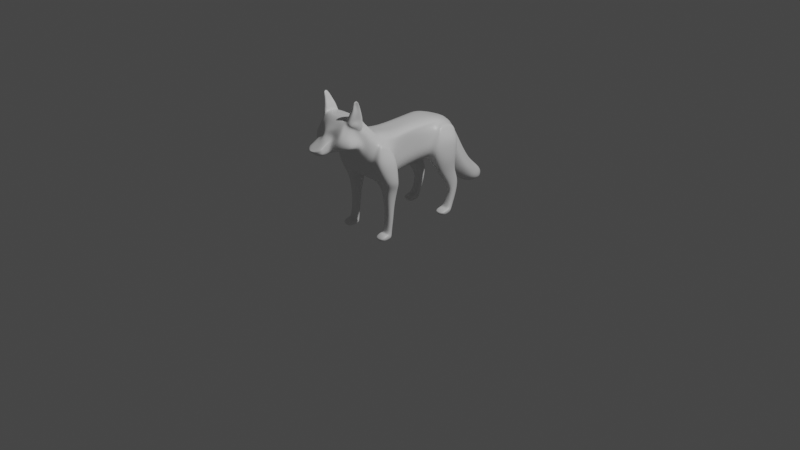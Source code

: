 # Source: nf3.blend  (saved by Blender 2.90.8; exported with 4.5.12 LTS)
import bpy
from mathutils import Matrix  # noqa: F401  (used for matrix-valued properties, if any)

bpy.ops.wm.read_factory_settings(use_empty=True)
scene = bpy.context.scene
scene.name = 'Scene'

# ---- collections
col_collection = bpy.data.collections.new('Collection'); scene.collection.children.link(col_collection)

# ---- materials (node trees are filled in below, after node groups)
mat_material = bpy.data.materials.new('Material')
mat_material.alpha_threshold = 0.0
mat_material.use_transparent_shadow = False
mat_material.line_color = (0.0, 0.0, 0.0, 1.0)

# ---- material node trees
mat_material.use_nodes = True; mat_material.node_tree.nodes.clear()
_N = mat_material.node_tree.nodes; _L = mat_material.node_tree.links
n0 = _N.new('ShaderNodeOutputMaterial'); n0.name = 'Material Output'; n0.location = (300, 300)
n1 = _N.new('ShaderNodeBsdfPrincipled'); n1.name = 'Principled BSDF'; n1.location = (10, 300)
n1.distribution = 'GGX'
n1.subsurface_method = 'BURLEY'
n1.inputs[2].default_value = 0.4
n1.inputs[3].default_value = 1.45
n1.inputs[27].default_value = (0.0, 0.0, 0.0, 1.0)
n1.inputs[28].default_value = 1.0
_L.new(n1.outputs[0], n0.inputs[0])
n0.is_active_output = True

# ---- world
world_world = bpy.data.worlds.new('World'); scene.world = world_world
world_world.use_nodes = True; world_world.node_tree.nodes.clear()
_N = world_world.node_tree.nodes; _L = world_world.node_tree.links
n0 = _N.new('ShaderNodeOutputWorld'); n0.name = 'World Output'; n0.location = (300, 300)
n1 = _N.new('ShaderNodeBackground'); n1.name = 'Background'; n1.location = (10, 300)
n1.inputs[0].default_value = (0.05088, 0.05088, 0.05088, 1.0)
_L.new(n1.outputs[0], n0.inputs[0])
n0.is_active_output = True
world_world.color = (0.05088, 0.05088, 0.05088)
world_world.use_sun_shadow = False
world_world.sun_shadow_jitter_overblur = 0.0

# ---- cameras
cam_camera = bpy.data.cameras.new('Camera')
cam_camera.clip_end = 100.0
cam_camera.ortho_scale = 7.314

# ---- lights
light_light = bpy.data.lights.new('Light', 'POINT')
light_light.transmission_factor = 0.0
light_light.energy = 1000.0
light_light.shadow_soft_size = 0.1
light_light.shadow_maximum_resolution = 0.006
light_light.use_absolute_resolution = True

# ---- meshes
me_cube = bpy.data.meshes.new('Cube')
me_cube.from_pydata([(0.4503, -0.7442, 0.9215), (0.4204, -0.7346, -1.026), (0.4192, -1.21, 1.006), (0.0, -0.7346, -1.053), (0.0, -1.21, 1.006), (0.0, -1.115, -1.016), (0.0, -0.7442, 0.9215), (0.3668, 0.05267, 0.9812), (0.3369, 0.02398, -0.9659), (0.0, 0.02398, -0.9931), (0.0, 0.05267, 0.9812), (0.421, 0.9848, 0.9822), (0.0, 0.9276, -0.676), (0.0, 0.8894, 1.021), (0.513, 1.633, 0.9613), (0.0, 1.633, 0.9613), (0.08685, 2.417, 0.6824), (0.4409, 2.284, -0.7746), (0.0, 2.284, -0.7746), (0.0, 2.417, 0.6824), (0.519, -1.744, 1.136), (0.0, -1.744, 1.136), (0.0, -1.991, -0.8291), (0.5572, -2.152, 1.523), (0.4076, -2.38, -0.4908), (0.0, -2.152, 1.523), (0.0, -2.38, -0.4908), (0.5386, -2.374, 1.751), (0.3062, -2.812, 0.2544), (0.0, -2.374, 1.751), (0.0, -2.812, 0.2544), (0.5368, -2.587, 2.059), (0.3597, -3.075, 0.581), (0.0, -2.587, 2.059), (0.0, -3.075, 0.581), (0.4387, -3.342, 2.146), (0.3479, -3.513, 0.8014), (0.0, -3.342, 2.146), (0.0, -3.513, 0.85), (0.3955, -3.589, 1.853), (0.3167, -3.668, 0.8091), (0.0, -3.704, 1.853), (0.0, -3.668, 0.8091), (0.2221, -3.82, 0.7797), (0.0, -3.914, 1.651), (0.0, -3.82, 0.7797), (0.1697, -3.937, 0.7557), (0.0, -3.997, 1.455), (0.0, -3.937, 0.7557), (0.1942, -4.134, 1.284), (0.1637, -4.087, 0.7254), (0.0, -4.134, 1.284), (0.0, -4.087, 0.7254), (0.1921, -4.305, 1.175), (0.1392, -4.264, 0.7088), (0.0, -4.305, 1.175), (0.0, -4.264, 0.7088), (0.1921, -4.434, 1.097), (0.1235, -4.421, 0.7966), (0.0, -4.434, 1.097), (0.0, -4.421, 0.7966), (0.02842, -4.598, 1.004), (0.01363, -4.591, 0.9435), (0.0, -4.598, 1.004), (0.0, -4.591, 0.9435), (0.1098, 2.595, 0.5109), (0.1307, 2.396, -0.602), (0.0, 2.396, -0.602), (0.0, 2.595, 0.5109), (0.1098, 2.889, 0.2054), (0.1307, 2.412, -1.013), (0.0, 2.412, -1.013), (0.0, 2.889, 0.2054), (0.1098, 3.212, -0.3603), (0.1307, 2.668, -1.416), (0.0, 2.668, -1.416), (0.0, 3.212, -0.3603), (0.1098, 3.534, -0.9654), (0.1307, 2.961, -1.983), (0.0, 2.961, -1.983), (0.0, 3.534, -0.9654), (0.1098, 3.904, -1.556), (0.1307, 3.303, -2.363), (0.0, 3.303, -2.363), (0.0, 3.904, -1.556), (0.1098, 4.336, -1.98), (0.1307, 3.782, -2.739), (0.0, 3.782, -2.739), (0.0, 4.336, -1.98), (0.1098, 4.726, -2.331), (0.1307, 4.268, -2.927), (0.0, 4.268, -2.927), (0.0, 4.726, -2.331), (0.08627, 4.835, -2.743), (0.1029, 4.73, -2.845), (0.0, 4.73, -2.845), (0.0, 4.835, -2.743), (0.7296, -0.7418, 0.4347), (0.7296, -0.7394, -0.05209), (0.7296, -0.737, -0.5389), (0.9524, -1.22, 0.02295), (0.8936, -2.352, 1.067), (0.8873, -2.467, 0.688), (0.803, -2.505, 0.242), (0.6461, 0.0455, 0.4945), (0.6461, 0.03833, 0.007677), (0.6461, 0.03116, -0.4791), (0.3953, 2.312, -0.5543), (0.8549, -2.216, -0.3186), (0.7933, -2.483, 1.377), (0.8128, -2.593, 1.003), (0.7657, -2.702, 0.6286), (0.6715, -3.258, 1.778), (0.7413, -3.427, 1.498), (1.049, -3.414, 0.935), (0.7669, -2.768, 1.477), (0.713, -2.799, 1.264), (0.9692, -2.869, 0.8714), (0.7106, -3.58, 1.592), (0.7682, -3.686, 1.331), (0.7185, -3.661, 0.9346), (0.6428, -3.775, 1.433), (0.6206, -3.854, 1.216), (0.4907, -3.796, 0.8861), (0.3437, -3.866, 1.28), (0.3642, -3.954, 1.105), (0.3301, -3.952, 0.8507), (0.3355, -4.122, 1.144), (0.3489, -4.111, 1.005), (0.3229, -4.091, 0.8205), (0.3437, -4.295, 1.059), (0.358, -4.284, 0.9421), (0.3301, -4.274, 0.8254), (0.3437, -4.431, 1.022), (0.3437, -4.428, 0.9469), (0.3301, -4.424, 0.8718), (0.1343, -4.597, 0.9839), (0.1217, -4.595, 0.9676), (0.1001, -4.593, 0.9555), (0.0, -4.597, 0.9828), (0.0, -4.595, 0.9708), (0.0, -4.593, 0.9555), (0.3858, 2.545, 0.2326), (0.3858, 2.495, -0.04555), (0.3858, 2.44, -0.4676), (0.3858, 2.77, -0.09914), (0.4601, 2.65, -0.4036), (0.3858, 2.531, -0.7081), (0.3858, 3.391, -1.22), (0.4842, 3.247, -1.474), (0.3858, 3.104, -1.728), (0.3858, 3.076, -0.6241), (0.4601, 2.94, -0.888), (0.3858, 2.804, -1.152), (0.3858, 3.754, -1.758), (0.4842, 3.603, -1.959), (0.3858, 3.453, -2.161), (0.3858, 4.197, -2.17), (0.422, 4.059, -2.36), (0.3858, 3.921, -2.549), (0.3858, 4.612, -2.48), (0.422, 4.497, -2.629), (0.3858, 4.383, -2.778), (0.1326, 4.808, -2.768), (0.1434, 4.782, -2.794), (0.1384, 4.756, -2.819), (0.0, 4.808, -2.768), (0.0, 4.782, -2.794), (0.0, 4.756, -2.819), (0.7296, -0.743, 0.6781), (0.73, -2.267, 1.319), (0.6461, 0.04909, 0.7379), (0.8211, 2.18, 0.6135), (0.6461, -2.429, 1.564), (0.6461, -3.352, 1.951), (0.6461, -2.58, 1.652), (0.6461, -3.584, 1.722), (0.3301, -3.807, 1.367), (0.3229, -4.128, 1.214), (0.3301, -4.3, 1.117), (0.3301, -4.433, 1.06), (0.1201, -4.597, 0.9927), (0.0, -4.597, 0.9921), (0.3858, 2.57, 0.3717), (0.3858, 2.829, 0.05311), (0.3858, 3.462, -1.093), (0.3858, 3.144, -0.4922), (0.3858, 3.829, -1.657), (0.3255, 4.266, -2.075), (0.3255, 4.669, -2.406), (0.113, 4.822, -2.755), (0.0, 4.822, -2.755), (0.6732, -1.115, -0.9885), (0.9144, 0.8798, -0.2313), (0.6857, 0.9276, -0.6487), (0.7089, 2.317, -0.4104), (0.8564, -1.536, 0.7409), (0.7714, 1.411, 0.7247), (0.9155, 1.052, 0.1766), (0.7714, 1.633, 0.7606), (0.8868, -1.172, -0.4876), (0.8867, -1.928, 0.8812), (0.631, -1.991, -0.8291), (0.9615, -1.383, 0.4761), (0.7351, 2.317, 0.3086), (0.0, -2.964, 2.103), (0.898, 1.262, 0.5558), (0.0, -3.294, 0.7155), (0.3976, -3.294, 0.7155), (0.7042, 2.35, -0.04611), (0.9923, -2.093, 0.7215), (0.9623, -2.317, 0.1919), (1.316, -1.172, -0.4876), (1.316, -1.115, -0.9885), (1.232, 0.8798, -0.2313), (1.232, 0.9276, -0.6487), (1.363, 1.633, -0.2432), (1.363, 1.633, -0.8615), (1.232, 2.317, -0.4104), (1.232, 2.284, -0.7746), (1.316, -2.216, -0.3186), (1.316, -1.991, -0.8291), (1.075, -1.604, 0.6583), (1.144, -1.451, 0.4761), (1.275, -1.22, 0.02295), (0.9913, 1.411, 0.6606), (1.06, 1.262, 0.5558), (1.191, 1.052, 0.1766), (0.9913, 1.633, 0.6965), (1.06, 1.633, 0.5726), (1.321, 1.633, 0.2029), (0.9913, 2.18, 0.5493), (1.06, 2.317, 0.3086), (1.191, 2.35, -0.04611), (1.075, -1.928, 0.7985), (1.144, -2.093, 0.7215), (1.275, -2.317, 0.1919), (0.5553, -2.964, 2.103), (1.049, -3.186, 0.9347), (0.7609, -3.125, 1.409), (0.6795, -3.013, 1.664), (0.6843, -0.7436, 0.7998), (0.7626, -1.373, 0.8733), (0.6564, -2.209, 1.421), (0.6008, 0.05088, 0.8596), (0.7068, 1.233, 0.8789), (0.726, 1.633, 0.8474), (0.5168, 2.298, 0.6344), (0.724, -1.836, 1.009), (0.5674, -2.401, 1.658), (0.579, -3.361, 2.049), (0.6461, -2.588, 1.964), (0.6007, -3.587, 1.788), (0.2894, -4.131, 1.249), (0.2942, -4.302, 1.146), (0.2942, -4.434, 1.078), (0.1047, -4.598, 1.001), (0.0, -4.598, 0.9979), (0.3858, 2.583, 0.4413), (0.2532, 2.859, 0.1292), (0.2667, 3.498, -1.029), (0.2326, 3.178, -0.4263), (0.2873, 3.866, -1.606), (0.2784, 4.301, -2.028), (0.2784, 4.697, -2.368), (0.09795, 4.828, -2.749), (0.0, 4.828, -2.749), (0.6461, -2.988, 2.175), (0.7805, -3.331, 1.951), (0.7611, -3.258, 1.841), (0.8264, -2.67, 1.652), (0.7611, -2.768, 1.54), (0.7611, -3.013, 1.727), (0.8382, -3.335, 2.049), (0.8382, -2.624, 1.964), (0.7919, -3.012, 1.91), (0.7359, -2.988, 2.006), (0.6366, -2.681, 2.263), (0.8671, -2.696, 2.225), (0.6495, -2.994, 2.304), (0.6262, -3.284, 2.334), (0.8003, -2.994, 2.28), (0.8878, -3.256, 2.292), (0.7405, -2.765, 2.457), (0.8818, -2.79, 2.434), (0.7534, -3.012, 2.498), (0.725, -3.216, 2.512), (0.815, -3.012, 2.488), (0.8975, -3.2, 2.484), (0.7921, -3.066, 2.709), (0.7899, -3.198, 2.702), (0.829, -3.066, 2.703), (0.9064, -3.178, 2.683), (0.8855, -2.982, 2.827), (0.9028, -2.987, 2.824), (0.8706, -3.061, 2.884), (0.8549, -3.164, 2.834), (0.9191, -3.061, 2.869), (0.9033, -3.149, 2.826), (0.7771, -1.125, -1.249), (0.7771, -1.793, -1.19), (1.21, -1.125, -1.249), (1.21, -1.793, -1.19), (0.8487, -1.288, -1.957), (0.8487, -1.687, -1.913), (1.141, -1.288, -1.957), (1.141, -1.687, -1.913), (0.8487, -1.35, -2.512), (0.8487, -1.653, -2.458), (1.141, -1.35, -2.512), (1.141, -1.653, -2.458), (0.8487, -1.452, -3.082), (0.8487, -1.707, -2.98), (1.141, -1.452, -3.082), (1.141, -1.707, -2.98), (0.786, -1.497, -3.33), (0.786, -1.784, -3.116), (1.204, -1.497, -3.33), (1.204, -1.784, -3.116), (0.786, -1.625, -3.391), (0.786, -1.911, -3.082), (1.204, -1.625, -3.391), (1.204, -1.911, -3.082), (0.786, -2.064, -3.382), (0.786, -2.128, -3.241), (1.204, -2.064, -3.382), (1.204, -2.128, -3.241), (0.0, 1.616, -0.8843), (0.6267, 1.635, -0.8601), (0.8174, 1.209, -1.266), (0.8174, 2.161, -1.399), (1.163, 1.209, -1.266), (1.237, 1.803, -1.388), (1.163, 2.161, -1.399), (0.7434, 1.805, -1.386), (0.8319, 1.889, -2.114), (0.8319, 2.466, -1.921), (1.124, 1.889, -2.114), (1.187, 2.164, -1.989), (1.124, 2.466, -1.921), (0.7692, 2.166, -1.988), (0.8307, 1.923, -2.544), (0.8307, 2.292, -2.543), (1.123, 1.923, -2.544), (1.186, 2.094, -2.587), (1.123, 2.292, -2.543), (0.7681, 2.096, -2.586), (0.83, 1.783, -2.962), (0.83, 2.113, -2.96), (1.122, 1.783, -2.962), (1.185, 1.923, -3.013), (1.122, 2.113, -2.96), (0.7674, 1.925, -3.011), (0.7671, 1.694, -3.098), (0.7671, 1.948, -3.3), (1.185, 1.694, -3.098), (1.226, 1.806, -3.137), (1.185, 1.948, -3.3), (0.7254, 1.807, -3.136), (0.7669, 1.544, -3.08), (0.7669, 1.804, -3.375), (1.184, 1.544, -3.08), (1.226, 1.662, -3.164), (1.184, 1.804, -3.375), (0.7251, 1.663, -3.163), (0.7663, 1.336, -3.191), (0.7663, 1.445, -3.381), (1.184, 1.336, -3.191), (1.226, 1.337, -3.26), (1.184, 1.445, -3.381), (0.7246, 1.338, -3.259), (0.0, -1.477, 1.071), (0.4691, -1.477, 1.071), (0.0, -1.553, -0.9361), (0.8716, -1.732, 0.811), (1.446, -1.553, -0.9088), (1.446, -1.694, -0.4031), (1.405, -1.769, 0.1074), (1.144, -1.772, 0.5988), (1.075, -1.766, 0.7284), (0.7433, -1.605, 0.9411), (0.6972, -1.459, -1.219), (1.29, -1.459, -1.219), (0.786, -1.487, -1.935), (1.204, -1.487, -1.935), (0.786, -1.502, -2.485), (1.204, -1.502, -2.485), (0.786, -1.58, -3.031), (1.204, -1.58, -3.031), (0.7443, -1.64, -3.223), (1.245, -1.64, -3.223), (0.7443, -1.768, -3.236), (1.245, -1.768, -3.236), (0.7443, -2.096, -3.311), (1.245, -2.096, -3.311), (0.6521, -1.553, -0.9088), (0.5783, -3.719, 1.542), (0.2942, -3.81, 1.411), (0.1169, -3.881, 1.455), (0.1871, -3.798, 1.651), (0.3165, -3.725, 1.597), (0.8188, -2.882, 2.69), (0.9042, -2.896, 2.676)], [], [(3, 1, 192, 5), (241, 0, 2, 242), (99, 1, 8, 106), (372, 371, 21, 20), (0, 6, 4, 2), (8, 9, 12, 194), (1, 3, 9, 8), (6, 0, 7, 10), (13, 11, 14, 15), (106, 8, 194, 193), (10, 7, 11, 13), (15, 14, 16, 19), (107, 17, 66, 144), (20, 21, 25, 23), (373, 395, 202, 22), (380, 372, 20, 248), (23, 25, 29, 27), (248, 20, 23, 243), (22, 202, 24, 26), (30, 28, 32, 34), (243, 23, 27, 249), (26, 24, 28, 30), (207, 208, 36, 38), (27, 29, 33, 31), (249, 27, 31, 251), (38, 36, 40, 42), (237, 205, 37, 35), (267, 237, 35, 250), (39, 41, 44, 399), (35, 37, 41, 39), (250, 35, 39, 252), (399, 44, 47, 398), (252, 39, 399, 400), (42, 40, 43, 45), (398, 47, 51, 49), (45, 43, 46, 48), (52, 50, 54, 56), (397, 398, 49, 253), (48, 46, 50, 52), (56, 54, 58, 60), (49, 51, 55, 53), (253, 49, 53, 254), (255, 57, 61, 256), (53, 55, 59, 57), (254, 53, 57, 255), (256, 61, 63, 257), (60, 58, 62, 64), (57, 59, 63, 61), (66, 67, 71, 70), (19, 16, 65, 68), (17, 18, 67, 66), (72, 69, 73, 76), (144, 66, 70, 147), (68, 65, 69, 72), (76, 73, 77, 80), (70, 71, 75, 74), (147, 70, 74, 153), (80, 77, 81, 84), (74, 75, 79, 78), (153, 74, 78, 150), (82, 83, 87, 86), (78, 79, 83, 82), (150, 78, 82, 156), (86, 87, 91, 90), (156, 82, 86, 159), (84, 81, 85, 88), (90, 91, 95, 94), (159, 86, 90, 162), (88, 85, 89, 92), (266, 96, 93, 265), (162, 90, 94, 165), (92, 89, 93, 96), (189, 160, 163, 190), (160, 161, 164, 163), (161, 162, 165, 164), (95, 168, 165, 94), (168, 167, 164, 165), (167, 166, 163, 164), (188, 157, 160, 189), (157, 158, 161, 160), (158, 159, 162, 161), (187, 154, 157, 188), (154, 155, 158, 157), (155, 156, 159, 158), (185, 148, 154, 187), (148, 149, 155, 154), (149, 150, 156, 155), (186, 151, 148, 185), (151, 152, 149, 148), (152, 153, 150, 149), (184, 145, 151, 186), (145, 146, 152, 151), (146, 147, 153, 152), (183, 142, 145, 184), (142, 143, 146, 145), (143, 144, 147, 146), (62, 138, 141, 64), (138, 137, 140, 141), (137, 136, 139, 140), (54, 132, 135, 58), (132, 131, 134, 135), (131, 130, 133, 134), (58, 135, 138, 62), (135, 134, 137, 138), (134, 133, 136, 137), (50, 129, 132, 54), (129, 128, 131, 132), (128, 127, 130, 131), (46, 126, 129, 50), (126, 125, 128, 129), (125, 124, 127, 128), (43, 123, 126, 46), (123, 122, 125, 126), (122, 121, 124, 125), (40, 120, 123, 43), (120, 119, 122, 123), (119, 118, 121, 122), (36, 114, 120, 40), (114, 113, 119, 120), (113, 112, 118, 119), (208, 238, 114, 36), (238, 239, 113, 114), (239, 240, 112, 113), (28, 111, 117, 32), (111, 110, 116, 117), (110, 109, 115, 116), (24, 103, 111, 28), (103, 102, 110, 111), (102, 101, 109, 110), (202, 108, 103, 24), (108, 211, 102, 103), (211, 210, 101, 102), (17, 107, 195), (172, 204, 142, 183), (204, 209, 143, 142), (209, 107, 144, 143), (171, 104, 206, 197), (104, 105, 198, 206), (105, 106, 193, 198), (169, 97, 104, 171), (97, 98, 105, 104), (98, 99, 106, 105), (1, 99, 200, 192), (99, 98, 100, 200), (98, 97, 203, 100), (241, 169, 171, 244), (244, 171, 197, 245), (245, 197, 199, 246), (247, 172, 183, 258), (246, 199, 172, 247), (258, 183, 184, 259), (259, 184, 186, 261), (261, 186, 185, 260), (260, 185, 187, 262), (262, 187, 188, 263), (263, 188, 189, 264), (264, 189, 190, 265), (166, 191, 190, 163), (136, 181, 182, 139), (130, 179, 180, 133), (133, 180, 181, 136), (127, 178, 179, 130), (124, 177, 178, 127), (121, 396, 177, 124), (118, 176, 396, 121), (112, 174, 176, 118), (240, 115, 271, 272), (109, 173, 175, 115), (101, 170, 173, 109), (210, 201, 170, 101), (97, 169, 196, 203), (107, 209, 195), (201, 210, 235, 234), (206, 198, 227, 226), (374, 201, 234, 379), (195, 209, 233, 218), (17, 195, 218, 219), (197, 206, 226, 225), (172, 199, 228, 231), (209, 204, 232, 233), (200, 100, 224, 212), (199, 197, 225, 228), (214, 215, 217, 216), (216, 217, 219, 218), (375, 376, 220, 221), (376, 377, 236, 220), (377, 378, 235, 236), (228, 229, 232, 231), (229, 230, 233, 232), (230, 216, 218, 233), (225, 226, 229, 228), (226, 227, 230, 229), (227, 214, 216, 230), (378, 379, 234, 235), (198, 193, 214, 227), (108, 202, 221, 220), (210, 211, 236, 235), (395, 192, 299, 381), (211, 108, 220, 236), (192, 200, 212, 213), (203, 196, 222, 223), (193, 194, 215, 214), (100, 203, 223, 224), (204, 172, 231, 232), (115, 175, 270, 271), (116, 115, 240, 239), (117, 116, 239, 238), (32, 117, 238, 208), (251, 31, 237, 267), (31, 33, 205, 237), (34, 32, 208, 207), (175, 251, 274, 270), (89, 264, 265, 93), (85, 263, 264, 89), (81, 262, 263, 85), (77, 260, 262, 81), (73, 261, 260, 77), (69, 259, 261, 73), (65, 258, 259, 69), (14, 246, 247, 16), (16, 247, 258, 65), (11, 245, 246, 14), (7, 244, 245, 11), (0, 241, 244, 7), (191, 266, 265, 190), (181, 256, 257, 182), (179, 254, 255, 180), (180, 255, 256, 181), (178, 253, 254, 179), (177, 397, 253, 178), (176, 252, 400, 396), (174, 250, 252, 176), (174, 112, 269, 268), (173, 249, 251, 175), (170, 243, 249, 173), (201, 248, 243, 170), (374, 380, 248, 201), (169, 241, 242, 196), (272, 275, 268, 269), (271, 270, 275, 272), (270, 274, 276, 275), (275, 276, 273, 268), (112, 240, 272, 269), (276, 274, 278, 281), (274, 251, 277, 278), (250, 174, 268, 273), (281, 278, 284, 287), (280, 282, 288, 286), (273, 276, 281, 282), (251, 267, 279, 277), (267, 250, 280, 279), (250, 273, 282, 280), (285, 286, 290, 289), (288, 287, 291, 292), (277, 279, 285, 283), (282, 281, 287, 288), (279, 280, 286, 285), (278, 277, 283, 284), (291, 402, 294, 297), (290, 292, 298, 296), (284, 283, 401, 402), (286, 288, 292, 290), (287, 284, 402, 291), (283, 285, 289, 401), (295, 296, 298, 297), (293, 295, 297, 294), (401, 289, 295, 293), (292, 291, 297, 298), (289, 290, 296, 295), (402, 401, 293, 294), (299, 301, 305, 303), (375, 221, 302, 382), (221, 202, 300, 302), (192, 213, 301, 299), (306, 304, 308, 310), (382, 302, 306, 384), (302, 300, 304, 306), (381, 299, 303, 383), (307, 309, 313, 311), (383, 303, 307, 385), (303, 305, 309, 307), (384, 306, 310, 386), (388, 314, 318, 390), (386, 310, 314, 388), (310, 308, 312, 314), (385, 307, 311, 387), (318, 316, 320, 322), (314, 312, 316, 318), (387, 311, 315, 389), (311, 313, 317, 315), (319, 321, 325, 323), (389, 315, 319, 391), (315, 317, 321, 319), (390, 318, 322, 392), (393, 323, 325, 394), (392, 322, 326, 394), (322, 320, 324, 326), (391, 319, 323, 393), (194, 12, 327, 328), (328, 327, 18, 17), (219, 217, 332, 333), (215, 194, 329, 331), (333, 332, 338, 339), (334, 330, 336, 340), (194, 328, 334, 329), (217, 215, 331, 332), (17, 219, 333, 330), (328, 17, 330, 334), (336, 339, 345, 342), (338, 337, 343, 344), (331, 329, 335, 337), (329, 334, 340, 335), (332, 331, 337, 338), (330, 333, 339, 336), (343, 341, 347, 349), (345, 344, 350, 351), (340, 336, 342, 346), (339, 338, 344, 345), (337, 335, 341, 343), (335, 340, 346, 341), (348, 351, 357, 354), (350, 349, 355, 356), (341, 346, 352, 347), (344, 343, 349, 350), (342, 345, 351, 348), (346, 342, 348, 352), (353, 358, 364, 359), (355, 353, 359, 361), (352, 348, 354, 358), (351, 350, 356, 357), (349, 347, 353, 355), (347, 352, 358, 353), (364, 360, 366, 370), (360, 363, 369, 366), (356, 355, 361, 362), (354, 357, 363, 360), (358, 354, 360, 364), (357, 356, 362, 363), (366, 369, 368, 370), (365, 370, 368, 367), (363, 362, 368, 369), (361, 359, 365, 367), (359, 364, 370, 365), (362, 361, 367, 368), (320, 391, 393, 324), (321, 392, 394, 325), (324, 393, 394, 326), (317, 390, 392, 321), (316, 389, 391, 320), (312, 387, 389, 316), (308, 385, 387, 312), (309, 386, 388, 313), (313, 388, 390, 317), (305, 384, 386, 309), (304, 383, 385, 308), (300, 381, 383, 304), (301, 382, 384, 305), (213, 375, 382, 301), (196, 242, 380, 374), (202, 395, 381, 300), (223, 222, 379, 378), (224, 223, 378, 377), (212, 224, 377, 376), (213, 212, 376, 375), (196, 374, 379, 222), (242, 2, 372, 380), (5, 192, 395, 373), (2, 4, 371, 372), (396, 400, 397, 177), (400, 399, 398, 397)])
_uv = me_cube.uv_layers.new(name='UVMap')
_uv.uv.foreach_set('vector', [0.25, 0.5, 0.375, 0.5, 0.375, 0.75, 0.25, 0.75, 0.6094, 0.5, 0.625, 0.5, 0.625, 0.75, 0.6094, 0.75, 0.4375, 0.5, 0.375, 0.5, 0.375, 0.5, 0.4375, 0.5, 0.625, 0.75, 0.75, 0.75, 0.75, 0.75, 0.625, 0.75, 0.625, 0.5, 0.75, 0.5, 0.75, 0.75, 0.625, 0.75, 0.375, 0.5, 0.25, 0.5, 0.25, 0.5, 0.375, 0.5, 0.375, 0.5, 0.25, 0.5, 0.25, 0.5, 0.375, 0.5, 0.75, 0.5, 0.625, 0.5, 0.625, 0.5, 0.75, 0.5, 0.75, 0.5, 0.625, 0.5, 0.625, 0.5, 0.75, 0.5, 0.4375, 0.5, 0.375, 0.5, 0.375, 0.5, 0.4375, 0.5, 0.75, 0.5, 0.625, 0.5, 0.625, 0.5, 0.75, 0.5, 0.75, 0.5, 0.625, 0.5, 0.625, 0.5, 0.75, 0.5, 0.4375, 0.5, 0.375, 0.5, 0.375, 0.5, 0.4375, 0.5, 0.625, 0.75, 0.75, 0.75, 0.75, 0.75, 0.625, 0.75, 0.25, 0.75, 0.375, 0.75, 0.375, 0.75, 0.25, 0.75, 0.6094, 0.75, 0.625, 0.75, 0.625, 0.75, 0.6094, 0.75, 0.625, 0.75, 0.75, 0.75, 0.75, 0.75, 0.625, 0.75, 0.6094, 0.75, 0.625, 0.75, 0.625, 0.75, 0.6094, 0.75, 0.25, 0.75, 0.375, 0.75, 0.375, 0.75, 0.25, 0.75, 0.25, 0.75, 0.375, 0.75, 0.375, 0.75, 0.25, 0.75, 0.6094, 0.75, 0.625, 0.75, 0.625, 0.75, 0.6094, 0.75, 0.25, 0.75, 0.375, 0.75, 0.375, 0.75, 0.25, 0.75, 0.25, 0.75, 0.375, 0.75, 0.375, 0.75, 0.25, 0.75, 0.625, 0.75, 0.75, 0.75, 0.75, 0.75, 0.625, 0.75, 0.6094, 0.75, 0.625, 0.75, 0.625, 0.75, 0.6094, 0.75, 0.25, 0.75, 0.375, 0.75, 0.375, 0.75, 0.25, 0.75, 0.625, 0.75, 0.75, 0.75, 0.75, 0.75, 0.625, 0.75, 0.6094, 0.75, 0.625, 0.75, 0.625, 0.75, 0.6094, 0.75, 0.625, 0.75, 0.75, 0.75, 0.75, 0.75, 0.625, 0.75, 0.625, 0.75, 0.75, 0.75, 0.75, 0.75, 0.625, 0.75, 0.6094, 0.75, 0.625, 0.75, 0.625, 0.75, 0.6094, 0.75, 0.625, 0.75, 0.75, 0.75, 0.75, 0.75, 0.625, 0.75, 0.6094, 0.75, 0.625, 0.75, 0.625, 0.75, 0.6094, 0.75, 0.25, 0.75, 0.375, 0.75, 0.375, 0.75, 0.25, 0.75, 0.625, 0.75, 0.75, 0.75, 0.75, 0.75, 0.625, 0.75, 0.25, 0.75, 0.375, 0.75, 0.375, 0.75, 0.25, 0.75, 0.25, 0.75, 0.375, 0.75, 0.375, 0.75, 0.25, 0.75, 0.6094, 0.75, 0.625, 0.75, 0.625, 0.75, 0.6094, 0.75, 0.25, 0.75, 0.375, 0.75, 0.375, 0.75, 0.25, 0.75, 0.25, 0.75, 0.375, 0.75, 0.375, 0.75, 0.25, 0.75, 0.625, 0.75, 0.75, 0.75, 0.75, 0.75, 0.625, 0.75, 0.6094, 0.75, 0.625, 0.75, 0.625, 0.75, 0.6094, 0.75, 0.6094, 0.75, 0.625, 0.75, 0.625, 0.75, 0.6094, 0.75, 0.625, 0.75, 0.75, 0.75, 0.75, 0.75, 0.625, 0.75, 0.6094, 0.75, 0.625, 0.75, 0.625, 0.75, 0.6094, 0.75, 0.6094, 0.75, 0.625, 0.75, 0.625, 0.875, 0.6094, 0.875, 0.25, 0.75, 0.375, 0.75, 0.375, 0.75, 0.25, 0.75, 0.625, 0.75, 0.75, 0.75, 0.75, 0.75, 0.625, 0.75, 0.375, 0.5, 0.25, 0.5, 0.25, 0.5, 0.375, 0.5, 0.75, 0.5, 0.625, 0.5, 0.625, 0.5, 0.75, 0.5, 0.375, 0.5, 0.25, 0.5, 0.25, 0.5, 0.375, 0.5, 0.75, 0.5, 0.625, 0.5, 0.625, 0.5, 0.75, 0.5, 0.4375, 0.5, 0.375, 0.5, 0.375, 0.5, 0.4375, 0.5, 0.75, 0.5, 0.625, 0.5, 0.625, 0.5, 0.75, 0.5, 0.75, 0.5, 0.625, 0.5, 0.625, 0.5, 0.75, 0.5, 0.375, 0.5, 0.25, 0.5, 0.25, 0.5, 0.375, 0.5, 0.4375, 0.5, 0.375, 0.5, 0.375, 0.5, 0.4375, 0.5, 0.75, 0.5, 0.625, 0.5, 0.625, 0.5, 0.75, 0.5, 0.375, 0.5, 0.25, 0.5, 0.25, 0.5, 0.375, 0.5, 0.4375, 0.5, 0.375, 0.5, 0.375, 0.5, 0.4375, 0.5, 0.375, 0.5, 0.25, 0.5, 0.25, 0.5, 0.375, 0.5, 0.375, 0.5, 0.25, 0.5, 0.25, 0.5, 0.375, 0.5, 0.4375, 0.5, 0.375, 0.5, 0.375, 0.5, 0.4375, 0.5, 0.375, 0.5, 0.25, 0.5, 0.25, 0.5, 0.375, 0.5, 0.4375, 0.5, 0.375, 0.5, 0.375, 0.5, 0.4375, 0.5, 0.75, 0.5, 0.625, 0.5, 0.625, 0.5, 0.75, 0.5, 0.375, 0.5, 0.25, 0.5, 0.25, 0.5, 0.375, 0.5, 0.4375, 0.5, 0.375, 0.5, 0.375, 0.5, 0.4375, 0.5, 0.75, 0.5, 0.625, 0.5, 0.625, 0.5, 0.75, 0.5, 0.6094, 0.375, 0.625, 0.375, 0.625, 0.5, 0.6094, 0.5, 0.4375, 0.5, 0.375, 0.5, 0.375, 0.5, 0.4375, 0.5, 0.75, 0.5, 0.625, 0.5, 0.625, 0.5, 0.75, 0.5, 0.5938, 0.5, 0.5625, 0.5, 0.5625, 0.5, 0.5938, 0.5, 0.5625, 0.5, 0.5, 0.5, 0.5, 0.5, 0.5625, 0.5, 0.5, 0.5, 0.4375, 0.5, 0.4375, 0.5, 0.5, 0.5, 0.375, 0.375, 0.4375, 0.375, 0.4375, 0.5, 0.375, 0.5, 0.4375, 0.375, 0.5, 0.375, 0.5, 0.5, 0.4375, 0.5, 0.5, 0.375, 0.5625, 0.375, 0.5625, 0.5, 0.5, 0.5, 0.5938, 0.5, 0.5625, 0.5, 0.5625, 0.5, 0.5938, 0.5, 0.5625, 0.5, 0.5, 0.5, 0.5, 0.5, 0.5625, 0.5, 0.5, 0.5, 0.4375, 0.5, 0.4375, 0.5, 0.5, 0.5, 0.5938, 0.5, 0.5625, 0.5, 0.5625, 0.5, 0.5938, 0.5, 0.5625, 0.5, 0.5, 0.5, 0.5, 0.5, 0.5625, 0.5, 0.5, 0.5, 0.4375, 0.5, 0.4375, 0.5, 0.5, 0.5, 0.5937, 0.5, 0.5625, 0.5, 0.5625, 0.5, 0.5938, 0.5, 0.5625, 0.5, 0.5, 0.5, 0.5, 0.5, 0.5625, 0.5, 0.5, 0.5, 0.4375, 0.5, 0.4375, 0.5, 0.5, 0.5, 0.5937, 0.5, 0.5625, 0.5, 0.5625, 0.5, 0.5937, 0.5, 0.5625, 0.5, 0.5, 0.5, 0.5, 0.5, 0.5625, 0.5, 0.5, 0.5, 0.4375, 0.5, 0.4375, 0.5, 0.5, 0.5, 0.5937, 0.5, 0.5625, 0.5, 0.5625, 0.5, 0.5937, 0.5, 0.5625, 0.5, 0.5, 0.5, 0.5, 0.5, 0.5625, 0.5, 0.5, 0.5, 0.4375, 0.5, 0.4375, 0.5, 0.5, 0.5, 0.5938, 0.5, 0.5625, 0.5, 0.5625, 0.5, 0.5937, 0.5, 0.5625, 0.5, 0.5, 0.5, 0.5, 0.5, 0.5625, 0.5, 0.5, 0.5, 0.4375, 0.5, 0.4375, 0.5, 0.5, 0.5, 0.375, 0.75, 0.4375, 0.75, 0.4375, 0.875, 0.375, 0.875, 0.4375, 0.75, 0.5, 0.75, 0.5, 0.875, 0.4375, 0.875, 0.5, 0.75, 0.5625, 0.75, 0.5625, 0.875, 0.5, 0.875, 0.375, 0.75, 0.4375, 0.75, 0.4375, 0.75, 0.375, 0.75, 0.4375, 0.75, 0.5, 0.75, 0.5, 0.75, 0.4375, 0.75, 0.5, 0.75, 0.5625, 0.75, 0.5625, 0.75, 0.5, 0.75, 0.375, 0.75, 0.4375, 0.75, 0.4375, 0.75, 0.375, 0.75, 0.4375, 0.75, 0.5, 0.75, 0.5, 0.75, 0.4375, 0.75, 0.5, 0.75, 0.5625, 0.75, 0.5625, 0.75, 0.5, 0.75, 0.375, 0.75, 0.4375, 0.75, 0.4375, 0.75, 0.375, 0.75, 0.4375, 0.75, 0.5, 0.75, 0.5, 0.75, 0.4375, 0.75, 0.5, 0.75, 0.5625, 0.75, 0.5625, 0.75, 0.5, 0.75, 0.375, 0.75, 0.4375, 0.75, 0.4375, 0.75, 0.375, 0.75, 0.4375, 0.75, 0.5, 0.75, 0.5, 0.75, 0.4375, 0.75, 0.5, 0.75, 0.5625, 0.75, 0.5625, 0.75, 0.5, 0.75, 0.375, 0.75, 0.4375, 0.75, 0.4375, 0.75, 0.375, 0.75, 0.4375, 0.75, 0.5, 0.75, 0.5, 0.75, 0.4375, 0.75, 0.5, 0.75, 0.5625, 0.75, 0.5625, 0.75, 0.5, 0.75, 0.375, 0.75, 0.4375, 0.75, 0.4375, 0.75, 0.375, 0.75, 0.4375, 0.75, 0.5, 0.75, 0.5, 0.75, 0.4375, 0.75, 0.5, 0.75, 0.5625, 0.75, 0.5625, 0.75, 0.5, 0.75, 0.375, 0.75, 0.4375, 0.75, 0.4375, 0.75, 0.375, 0.75, 0.4375, 0.75, 0.5, 0.75, 0.5, 0.75, 0.4375, 0.75, 0.5, 0.75, 0.5625, 0.75, 0.5625, 0.75, 0.5, 0.75, 0.375, 0.75, 0.4375, 0.75, 0.4375, 0.75, 0.375, 0.75, 0.4375, 0.75, 0.5, 0.75, 0.5, 0.75, 0.4375, 0.75, 0.5, 0.75, 0.5625, 0.75, 0.5625, 0.75, 0.5, 0.75, 0.375, 0.75, 0.4375, 0.75, 0.4375, 0.75, 0.375, 0.75, 0.4375, 0.75, 0.5, 0.75, 0.5, 0.75, 0.4375, 0.75, 0.5, 0.75, 0.5625, 0.75, 0.5625, 0.75, 0.5, 0.75, 0.375, 0.75, 0.4375, 0.75, 0.4375, 0.75, 0.375, 0.75, 0.4375, 0.75, 0.5, 0.75, 0.5, 0.75, 0.4375, 0.75, 0.5, 0.75, 0.5625, 0.75, 0.5625, 0.75, 0.5, 0.75, 0.375, 0.75, 0.4375, 0.75, 0.4375, 0.75, 0.375, 0.75, 0.4375, 0.75, 0.5, 0.75, 0.5, 0.75, 0.4375, 0.75, 0.5, 0.75, 0.5625, 0.75, 0.5625, 0.75, 0.5, 0.75, 0.375, 0.5, 0.4375, 0.5, 0.4375, 0.5, 0.5938, 0.5, 0.5625, 0.5, 0.5625, 0.5, 0.5938, 0.5, 0.5625, 0.5, 0.5, 0.5, 0.5, 0.5, 0.5625, 0.5, 0.5, 0.5, 0.4375, 0.5, 0.4375, 0.5, 0.5, 0.5, 0.5938, 0.5, 0.5625, 0.5, 0.5625, 0.5, 0.5938, 0.5, 0.5625, 0.5, 0.5, 0.5, 0.5, 0.5, 0.5625, 0.5, 0.5, 0.5, 0.4375, 0.5, 0.4375, 0.5, 0.5, 0.5, 0.5938, 0.5, 0.5625, 0.5, 0.5625, 0.5, 0.5938, 0.5, 0.5625, 0.5, 0.5, 0.5, 0.5, 0.5, 0.5625, 0.5, 0.5, 0.5, 0.4375, 0.5, 0.4375, 0.5, 0.5, 0.5, 0.375, 0.5, 0.4375, 0.5, 0.4375, 0.75, 0.375, 0.75, 0.4375, 0.5, 0.5, 0.5, 0.5, 0.75, 0.4375, 0.75, 0.5, 0.5, 0.5625, 0.5, 0.5625, 0.75, 0.5, 0.75, 0.6094, 0.5, 0.5938, 0.5, 0.5938, 0.5, 0.6094, 0.5, 0.6094, 0.5, 0.5938, 0.5, 0.5938, 0.5, 0.6094, 0.5, 0.6094, 0.5, 0.5938, 0.5, 0.5938, 0.5, 0.6094, 0.5, 0.6094, 0.5, 0.5938, 0.5, 0.5938, 0.5, 0.6094, 0.5, 0.6094, 0.5, 0.5938, 0.5, 0.5938, 0.5, 0.6094, 0.5, 0.6094, 0.5, 0.5938, 0.5, 0.5937, 0.5, 0.6094, 0.5, 0.6094, 0.5, 0.5937, 0.5, 0.5937, 0.5, 0.6094, 0.5, 0.6094, 0.5, 0.5937, 0.5, 0.5937, 0.5, 0.6094, 0.5, 0.6094, 0.5, 0.5937, 0.5, 0.5938, 0.5, 0.6094, 0.5, 0.6094, 0.5, 0.5938, 0.5, 0.5938, 0.5, 0.6094, 0.5, 0.6094, 0.5, 0.5938, 0.5, 0.5938, 0.5, 0.6094, 0.5, 0.6094, 0.5, 0.5938, 0.5, 0.5938, 0.5, 0.6094, 0.5, 0.5625, 0.375, 0.5938, 0.375, 0.5938, 0.5, 0.5625, 0.5, 0.5625, 0.75, 0.5938, 0.75, 0.5938, 0.875, 0.5625, 0.875, 0.5625, 0.75, 0.5938, 0.75, 0.5937, 0.75, 0.5625, 0.75, 0.5625, 0.75, 0.5937, 0.75, 0.5938, 0.75, 0.5625, 0.75, 0.5625, 0.75, 0.5937, 0.75, 0.5938, 0.75, 0.5625, 0.75, 0.5625, 0.75, 0.5938, 0.75, 0.5937, 0.75, 0.5625, 0.75, 0.5625, 0.75, 0.5938, 0.75, 0.5938, 0.75, 0.5625, 0.75, 0.5625, 0.75, 0.5938, 0.75, 0.5938, 0.75, 0.5625, 0.75, 0.5625, 0.75, 0.5938, 0.75, 0.5938, 0.75, 0.5625, 0.75, 0.5625, 0.75, 0.5625, 0.75, 0.5625, 0.75, 0.5625, 0.75, 0.5625, 0.75, 0.5938, 0.75, 0.5938, 0.75, 0.5625, 0.75, 0.5625, 0.75, 0.5937, 0.75, 0.5938, 0.75, 0.5625, 0.75, 0.5625, 0.75, 0.5937, 0.75, 0.5937, 0.75, 0.5625, 0.75, 0.5625, 0.5, 0.5938, 0.5, 0.5938, 0.75, 0.5625, 0.75, 0.4375, 0.5, 0.5, 0.5, 0.4375, 0.5, 0.5937, 0.75, 0.5625, 0.75, 0.5625, 0.75, 0.5937, 0.75, 0.5625, 0.5, 0.5, 0.5, 0.5, 0.5, 0.5625, 0.5, 0.5938, 0.75, 0.5937, 0.75, 0.5937, 0.75, 0.5938, 0.75, 0.4375, 0.5, 0.5, 0.5, 0.5, 0.5, 0.4375, 0.5, 0.375, 0.5, 0.4375, 0.5, 0.4375, 0.5, 0.375, 0.5, 0.5938, 0.5, 0.5625, 0.5, 0.5625, 0.5, 0.5938, 0.5, 0.5938, 0.5, 0.5938, 0.5, 0.5938, 0.5, 0.5938, 0.5, 0.5, 0.5, 0.5625, 0.5, 0.5625, 0.5, 0.5, 0.5, 0.4375, 0.75, 0.5, 0.75, 0.5, 0.75, 0.4375, 0.75, 0.5938, 0.5, 0.5938, 0.5, 0.5938, 0.5, 0.5938, 0.5, 0.4375, 0.5, 0.375, 0.5, 0.375, 0.5, 0.4375, 0.5, 0.4375, 0.5, 0.375, 0.5, 0.375, 0.5, 0.4375, 0.5, 0.375, 0.75, 0.4375, 0.75, 0.4375, 0.75, 0.375, 0.75, 0.4375, 0.75, 0.5, 0.75, 0.5, 0.75, 0.4375, 0.75, 0.5, 0.75, 0.5625, 0.75, 0.5625, 0.75, 0.5, 0.75, 0.5938, 0.5, 0.5625, 0.5, 0.5625, 0.5, 0.5938, 0.5, 0.5625, 0.5, 0.5, 0.5, 0.5, 0.5, 0.5625, 0.5, 0.5, 0.5, 0.4375, 0.5, 0.4375, 0.5, 0.5, 0.5, 0.5938, 0.5, 0.5625, 0.5, 0.5625, 0.5, 0.5938, 0.5, 0.5625, 0.5, 0.5, 0.5, 0.5, 0.5, 0.5625, 0.5, 0.5, 0.5, 0.4375, 0.5, 0.4375, 0.5, 0.5, 0.5, 0.5625, 0.75, 0.5938, 0.75, 0.5937, 0.75, 0.5625, 0.75, 0.5, 0.5, 0.4375, 0.5, 0.4375, 0.5, 0.5, 0.5, 0.4375, 0.75, 0.375, 0.75, 0.375, 0.75, 0.4375, 0.75, 0.5625, 0.75, 0.5, 0.75, 0.5, 0.75, 0.5625, 0.75, 0.375, 0.75, 0.375, 0.75, 0.375, 0.75, 0.375, 0.75, 0.5, 0.75, 0.4375, 0.75, 0.4375, 0.75, 0.5, 0.75, 0.375, 0.75, 0.4375, 0.75, 0.4375, 0.75, 0.375, 0.75, 0.5625, 0.75, 0.5938, 0.75, 0.5938, 0.75, 0.5625, 0.75, 0.4375, 0.5, 0.375, 0.5, 0.375, 0.5, 0.4375, 0.5, 0.5, 0.75, 0.5625, 0.75, 0.5625, 0.75, 0.5, 0.75, 0.5625, 0.5, 0.5938, 0.5, 0.5938, 0.5, 0.5625, 0.5, 0.5625, 0.75, 0.5938, 0.75, 0.5938, 0.75, 0.5625, 0.75, 0.5, 0.75, 0.5625, 0.75, 0.5625, 0.75, 0.5, 0.75, 0.4375, 0.75, 0.5, 0.75, 0.5, 0.75, 0.4375, 0.75, 0.375, 0.75, 0.4375, 0.75, 0.4375, 0.75, 0.375, 0.75, 0.6094, 0.75, 0.625, 0.75, 0.625, 0.75, 0.6094, 0.75, 0.625, 0.75, 0.75, 0.75, 0.75, 0.75, 0.625, 0.75, 0.25, 0.75, 0.375, 0.75, 0.375, 0.75, 0.25, 0.75, 0.5938, 0.75, 0.6094, 0.75, 0.6094, 0.75, 0.5938, 0.75, 0.625, 0.5, 0.6094, 0.5, 0.6094, 0.5, 0.625, 0.5, 0.625, 0.5, 0.6094, 0.5, 0.6094, 0.5, 0.625, 0.5, 0.625, 0.5, 0.6094, 0.5, 0.6094, 0.5, 0.625, 0.5, 0.625, 0.5, 0.6094, 0.5, 0.6094, 0.5, 0.625, 0.5, 0.625, 0.5, 0.6094, 0.5, 0.6094, 0.5, 0.625, 0.5, 0.625, 0.5, 0.6094, 0.5, 0.6094, 0.5, 0.625, 0.5, 0.625, 0.5, 0.6094, 0.5, 0.6094, 0.5, 0.625, 0.5, 0.625, 0.5, 0.6094, 0.5, 0.6094, 0.5, 0.625, 0.5, 0.625, 0.5, 0.6094, 0.5, 0.6094, 0.5, 0.625, 0.5, 0.625, 0.5, 0.6094, 0.5, 0.6094, 0.5, 0.625, 0.5, 0.625, 0.5, 0.6094, 0.5, 0.6094, 0.5, 0.625, 0.5, 0.625, 0.5, 0.6094, 0.5, 0.6094, 0.5, 0.625, 0.5, 0.5938, 0.375, 0.6094, 0.375, 0.6094, 0.5, 0.5938, 0.5, 0.5938, 0.75, 0.6094, 0.75, 0.6094, 0.875, 0.5938, 0.875, 0.5938, 0.75, 0.6094, 0.75, 0.6094, 0.75, 0.5937, 0.75, 0.5937, 0.75, 0.6094, 0.75, 0.6094, 0.75, 0.5938, 0.75, 0.5937, 0.75, 0.6094, 0.75, 0.6094, 0.75, 0.5938, 0.75, 0.5938, 0.75, 0.6094, 0.75, 0.6094, 0.75, 0.5937, 0.75, 0.5938, 0.75, 0.6094, 0.75, 0.6094, 0.75, 0.5938, 0.75, 0.5938, 0.75, 0.6094, 0.75, 0.6094, 0.75, 0.5938, 0.75, 0.5938, 0.75, 0.5625, 0.75, 0.5625, 0.75, 0.5938, 0.75, 0.5938, 0.75, 0.6094, 0.75, 0.6094, 0.75, 0.5938, 0.75, 0.5937, 0.75, 0.6094, 0.75, 0.6094, 0.75, 0.5938, 0.75, 0.5937, 0.75, 0.6094, 0.75, 0.6094, 0.75, 0.5937, 0.75, 0.5938, 0.75, 0.6094, 0.75, 0.6094, 0.75, 0.5937, 0.75, 0.5938, 0.5, 0.6094, 0.5, 0.6094, 0.75, 0.5938, 0.75, 0.5625, 0.75, 0.5938, 0.75, 0.5938, 0.75, 0.5625, 0.75, 0.5625, 0.75, 0.5938, 0.75, 0.5938, 0.75, 0.5625, 0.75, 0.5938, 0.75, 0.6094, 0.75, 0.6094, 0.75, 0.5938, 0.75, 0.5938, 0.75, 0.6094, 0.75, 0.6094, 0.75, 0.5938, 0.75, 0.5625, 0.75, 0.5625, 0.75, 0.5625, 0.75, 0.5625, 0.75, 0.6094, 0.75, 0.6094, 0.75, 0.6094, 0.75, 0.6094, 0.75, 0.6094, 0.75, 0.6094, 0.75, 0.6094, 0.75, 0.6094, 0.75, 0.6094, 0.75, 0.5938, 0.75, 0.5938, 0.75, 0.6094, 0.75, 0.6094, 0.75, 0.6094, 0.75, 0.6094, 0.75, 0.6094, 0.75, 0.6094, 0.75, 0.6094, 0.75, 0.6094, 0.75, 0.6094, 0.75, 0.6094, 0.75, 0.6094, 0.75, 0.6094, 0.75, 0.6094, 0.75, 0.6094, 0.75, 0.6094, 0.75, 0.6094, 0.75, 0.6094, 0.75, 0.6094, 0.75, 0.6094, 0.75, 0.6094, 0.75, 0.6094, 0.75, 0.6094, 0.75, 0.6094, 0.75, 0.6094, 0.75, 0.6094, 0.75, 0.6094, 0.75, 0.6094, 0.75, 0.6094, 0.75, 0.6094, 0.75, 0.6094, 0.75, 0.6094, 0.75, 0.6094, 0.75, 0.6094, 0.75, 0.6094, 0.75, 0.6094, 0.75, 0.6094, 0.75, 0.6094, 0.75, 0.6094, 0.75, 0.6094, 0.75, 0.6094, 0.75, 0.6094, 0.75, 0.6094, 0.75, 0.6094, 0.75, 0.6094, 0.75, 0.6094, 0.75, 0.6094, 0.75, 0.6094, 0.75, 0.6094, 0.75, 0.6094, 0.75, 0.6094, 0.75, 0.6094, 0.75, 0.6094, 0.75, 0.6094, 0.75, 0.6094, 0.75, 0.6094, 0.75, 0.6094, 0.75, 0.6094, 0.75, 0.6094, 0.75, 0.6094, 0.75, 0.6094, 0.75, 0.6094, 0.75, 0.6094, 0.75, 0.6094, 0.75, 0.6094, 0.75, 0.6094, 0.75, 0.6094, 0.75, 0.6094, 0.75, 0.6094, 0.75, 0.6094, 0.75, 0.6094, 0.75, 0.6094, 0.75, 0.6094, 0.75, 0.6094, 0.75, 0.6094, 0.75, 0.6094, 0.75, 0.6094, 0.75, 0.6094, 0.75, 0.6094, 0.75, 0.6094, 0.75, 0.6094, 0.75, 0.6094, 0.75, 0.6094, 0.75, 0.6094, 0.75, 0.6094, 0.75, 0.6094, 0.75, 0.6094, 0.75, 0.6094, 0.75, 0.6094, 0.75, 0.6094, 0.75, 0.6094, 0.75, 0.6094, 0.75, 0.6094, 0.75, 0.6094, 0.75, 0.6094, 0.75, 0.6094, 0.75, 0.6094, 0.75, 0.6094, 0.75, 0.375, 0.75, 0.375, 0.75, 0.375, 0.75, 0.375, 0.75, 0.375, 0.75, 0.375, 0.75, 0.375, 0.75, 0.375, 0.75, 0.375, 0.75, 0.375, 0.75, 0.375, 0.75, 0.375, 0.75, 0.375, 0.75, 0.375, 0.75, 0.375, 0.75, 0.375, 0.75, 0.375, 0.75, 0.375, 0.75, 0.375, 0.75, 0.375, 0.75, 0.375, 0.75, 0.375, 0.75, 0.375, 0.75, 0.375, 0.75, 0.375, 0.75, 0.375, 0.75, 0.375, 0.75, 0.375, 0.75, 0.375, 0.75, 0.375, 0.75, 0.375, 0.75, 0.375, 0.75, 0.375, 0.75, 0.375, 0.75, 0.375, 0.75, 0.375, 0.75, 0.375, 0.75, 0.375, 0.75, 0.375, 0.75, 0.375, 0.75, 0.375, 0.75, 0.375, 0.75, 0.375, 0.75, 0.375, 0.75, 0.375, 0.75, 0.375, 0.75, 0.375, 0.75, 0.375, 0.75, 0.375, 0.75, 0.375, 0.75, 0.375, 0.75, 0.375, 0.75, 0.375, 0.75, 0.375, 0.75, 0.375, 0.75, 0.375, 0.75, 0.375, 0.75, 0.375, 0.75, 0.375, 0.75, 0.375, 0.75, 0.375, 0.75, 0.375, 0.75, 0.375, 0.75, 0.375, 0.75, 0.375, 0.75, 0.375, 0.75, 0.375, 0.75, 0.375, 0.75, 0.375, 0.75, 0.375, 0.75, 0.375, 0.75, 0.375, 0.75, 0.375, 0.75, 0.375, 0.75, 0.375, 0.75, 0.375, 0.75, 0.375, 0.75, 0.375, 0.75, 0.375, 0.75, 0.375, 0.75, 0.375, 0.75, 0.375, 0.75, 0.375, 0.75, 0.375, 0.75, 0.375, 0.75, 0.375, 0.75, 0.375, 0.75, 0.375, 0.75, 0.375, 0.75, 0.375, 0.75, 0.375, 0.75, 0.375, 0.75, 0.375, 0.75, 0.375, 0.75, 0.375, 0.75, 0.375, 0.75, 0.375, 0.75, 0.375, 0.75, 0.375, 0.75, 0.375, 0.75, 0.375, 0.75, 0.375, 0.75, 0.375, 0.75, 0.375, 0.75, 0.375, 0.75, 0.375, 0.75, 0.375, 0.75, 0.375, 0.75, 0.375, 0.75, 0.375, 0.75, 0.375, 0.75, 0.375, 0.75, 0.375, 0.5, 0.25, 0.5, 0.25, 0.5, 0.375, 0.5, 0.375, 0.5, 0.25, 0.5, 0.25, 0.5, 0.375, 0.5, 0.375, 0.5, 0.375, 0.5, 0.375, 0.5, 0.375, 0.5, 0.375, 0.5, 0.375, 0.5, 0.375, 0.5, 0.375, 0.5, 0.375, 0.5, 0.375, 0.5, 0.375, 0.5, 0.375, 0.5, 0.0, 0.0, 0.0, 0.0, 0.0, 0.0, 0.0, 0.0, 0.0, 0.0, 0.0, 0.0, 0.0, 0.0, 0.0, 0.0, 0.375, 0.5, 0.375, 0.5, 0.375, 0.5, 0.375, 0.5, 0.375, 0.5, 0.375, 0.5, 0.375, 0.5, 0.375, 0.5, 0.0, 0.0, 0.0, 0.0, 0.0, 0.0, 0.0, 0.0, 0.375, 0.5, 0.375, 0.5, 0.375, 0.5, 0.375, 0.5, 0.375, 0.5, 0.375, 0.5, 0.375, 0.5, 0.375, 0.5, 0.375, 0.5, 0.375, 0.5, 0.375, 0.5, 0.375, 0.5, 0.0, 0.0, 0.0, 0.0, 0.0, 0.0, 0.0, 0.0, 0.375, 0.5, 0.375, 0.5, 0.375, 0.5, 0.375, 0.5, 0.375, 0.5, 0.375, 0.5, 0.375, 0.5, 0.375, 0.5, 0.375, 0.5, 0.375, 0.5, 0.375, 0.5, 0.375, 0.5, 0.375, 0.5, 0.375, 0.5, 0.375, 0.5, 0.375, 0.5, 0.0, 0.0, 0.0, 0.0, 0.0, 0.0, 0.0, 0.0, 0.375, 0.5, 0.375, 0.5, 0.375, 0.5, 0.375, 0.5, 0.375, 0.5, 0.375, 0.5, 0.375, 0.5, 0.375, 0.5, 0.0, 0.0, 0.0, 0.0, 0.0, 0.0, 0.0, 0.0, 0.375, 0.5, 0.375, 0.5, 0.375, 0.5, 0.375, 0.5, 0.375, 0.5, 0.375, 0.5, 0.375, 0.5, 0.375, 0.5, 0.0, 0.0, 0.0, 0.0, 0.0, 0.0, 0.0, 0.0, 0.375, 0.5, 0.375, 0.5, 0.375, 0.5, 0.375, 0.5, 0.375, 0.5, 0.375, 0.5, 0.375, 0.5, 0.375, 0.5, 0.0, 0.0, 0.0, 0.0, 0.0, 0.0, 0.0, 0.0, 0.0, 0.0, 0.0, 0.0, 0.0, 0.0, 0.0, 0.0, 0.375, 0.5, 0.375, 0.5, 0.375, 0.5, 0.375, 0.5, 0.0, 0.0, 0.0, 0.0, 0.0, 0.0, 0.0, 0.0, 0.375, 0.5, 0.375, 0.5, 0.375, 0.5, 0.375, 0.5, 0.375, 0.5, 0.375, 0.5, 0.375, 0.5, 0.375, 0.5, 0.0, 0.0, 0.0, 0.0, 0.0, 0.0, 0.0, 0.0, 0.0, 0.0, 0.0, 0.0, 0.0, 0.0, 0.0, 0.0, 0.375, 0.5, 0.375, 0.5, 0.375, 0.5, 0.375, 0.5, 0.375, 0.5, 0.375, 0.5, 0.375, 0.5, 0.375, 0.5, 0.375, 0.5, 0.375, 0.5, 0.375, 0.5, 0.375, 0.5, 0.0, 0.0, 0.0, 0.0, 0.0, 0.0, 0.0, 0.0, 0.375, 0.5, 0.375, 0.5, 0.375, 0.5, 0.375, 0.5, 0.375, 0.5, 0.375, 0.5, 0.375, 0.5, 0.0, 0.0, 0.375, 0.5, 0.0, 0.0, 0.375, 0.5, 0.375, 0.5, 0.375, 0.5, 0.375, 0.5, 0.375, 0.5, 0.375, 0.5, 0.375, 0.5, 0.375, 0.5, 0.375, 0.5, 0.375, 0.5, 0.0, 0.0, 0.0, 0.0, 0.0, 0.0, 0.0, 0.0, 0.375, 0.5, 0.375, 0.5, 0.375, 0.5, 0.375, 0.5, 0.375, 0.75, 0.375, 0.75, 0.375, 0.75, 0.375, 0.75, 0.375, 0.75, 0.375, 0.75, 0.375, 0.75, 0.375, 0.75, 0.375, 0.75, 0.375, 0.75, 0.375, 0.75, 0.375, 0.75, 0.375, 0.75, 0.375, 0.75, 0.375, 0.75, 0.375, 0.75, 0.375, 0.75, 0.375, 0.75, 0.375, 0.75, 0.375, 0.75, 0.375, 0.75, 0.375, 0.75, 0.375, 0.75, 0.375, 0.75, 0.375, 0.75, 0.375, 0.75, 0.375, 0.75, 0.375, 0.75, 0.375, 0.75, 0.375, 0.75, 0.375, 0.75, 0.375, 0.75, 0.375, 0.75, 0.375, 0.75, 0.375, 0.75, 0.375, 0.75, 0.375, 0.75, 0.375, 0.75, 0.375, 0.75, 0.375, 0.75, 0.375, 0.75, 0.375, 0.75, 0.375, 0.75, 0.375, 0.75, 0.375, 0.75, 0.375, 0.75, 0.375, 0.75, 0.375, 0.75, 0.375, 0.75, 0.375, 0.75, 0.375, 0.75, 0.375, 0.75, 0.375, 0.75, 0.375, 0.75, 0.375, 0.75, 0.375, 0.75, 0.5938, 0.75, 0.6094, 0.75, 0.6094, 0.75, 0.5938, 0.75, 0.375, 0.75, 0.375, 0.75, 0.375, 0.75, 0.375, 0.75, 0.5625, 0.75, 0.5938, 0.75, 0.5938, 0.75, 0.5625, 0.75, 0.5, 0.75, 0.5625, 0.75, 0.5625, 0.75, 0.5, 0.75, 0.4375, 0.75, 0.5, 0.75, 0.5, 0.75, 0.4375, 0.75, 0.375, 0.75, 0.4375, 0.75, 0.4375, 0.75, 0.375, 0.75, 0.5938, 0.75, 0.5938, 0.75, 0.5938, 0.75, 0.5938, 0.75, 0.6094, 0.75, 0.625, 0.75, 0.625, 0.75, 0.6094, 0.75, 0.25, 0.75, 0.375, 0.75, 0.375, 0.75, 0.25, 0.75, 0.625, 0.75, 0.75, 0.75, 0.75, 0.75, 0.625, 0.75, 0.5938, 0.75, 0.6094, 0.75, 0.6094, 0.75, 0.5938, 0.75, 0.6094, 0.75, 0.625, 0.75, 0.625, 0.75, 0.6094, 0.75])
me_cube.materials.append(mat_material)
me_cube.use_remesh_preserve_volume = False
me_cube.use_remesh_preserve_attributes = False
me_cube.use_mirror_vertex_groups = False
me_cube.update()

# ---- objects
ob_cube = bpy.data.objects.new('Cube', me_cube)
ob_light = bpy.data.objects.new('Light', light_light)
ob_camera = bpy.data.objects.new('Camera', cam_camera)
ob_empty = bpy.data.objects.new('Empty', None)

# ---- transforms, parenting, visibility, modifiers, constraints
ob_cube.location = (0.0, 0.0, 0.8138)
ob_cube.scale = (0.2395, 0.2395, 0.2395)
ob_cube.lock_rotations_4d = False
ob_cube.empty_display_type = 'ARROWS'
ob_cube.lineart.crease_threshold = 0.0
_m = ob_cube.modifiers.new('Mirror', 'MIRROR')
_m.use_clip = True
_m = ob_cube.modifiers.new('Subdivision', 'SUBSURF')
_m.uv_smooth = 'PRESERVE_CORNERS'
_m.levels = 3
_m.render_levels = 3
ob_light.location = (4.076, 1.005, 5.904)
ob_light.rotation_euler = (0.6503, 0.05522, 1.866)
ob_light.lock_rotations_4d = False
ob_light.empty_display_type = 'ARROWS'
ob_light.color = (0.0, 0.0, 0.0, 0.0)
ob_light.lineart.crease_threshold = 0.0
ob_camera.location = (7.359, -6.926, 4.958)
ob_camera.rotation_euler = (1.109, 0.0, 0.8149)
ob_camera.lock_rotations_4d = False
ob_camera.empty_display_type = 'ARROWS'
ob_camera.color = (0.0, 0.0, 0.0, 0.0)
ob_camera.display_type = 'WIRE'
ob_camera.lineart.crease_threshold = 0.0
ob_empty.location = (0.0, 0.0, 1.94)
ob_empty.rotation_euler = (1.571, -0.0, 1.571)
ob_empty.empty_display_type = 'IMAGE'
ob_empty.empty_display_size = 5.0
ob_empty.use_empty_image_alpha = True
ob_empty.color = (1.0, 1.0, 1.0, 0.3)
ob_empty.lineart.crease_threshold = 0.0

# ---- collection membership
col_collection.objects.link(ob_cube)
col_collection.objects.link(ob_light)
col_collection.objects.link(ob_camera)
col_collection.objects.link(ob_empty)

# ---- scene / render settings (as saved in the file)
scene.camera = ob_camera
scene.frame_start = 1; scene.frame_end = 250; scene.frame_set(0)
scene.render.engine = 'BLENDER_EEVEE_NEXT'
scene.cycles.use_denoising = False
scene.cycles.samples = 128
scene.cycles.sampling_pattern = 'TABULATED_SOBOL'
scene.cycles.use_adaptive_sampling = False
scene.cycles.use_light_tree = False
scene.view_settings.view_transform = 'Filmic'
bpy.context.view_layer.update()

